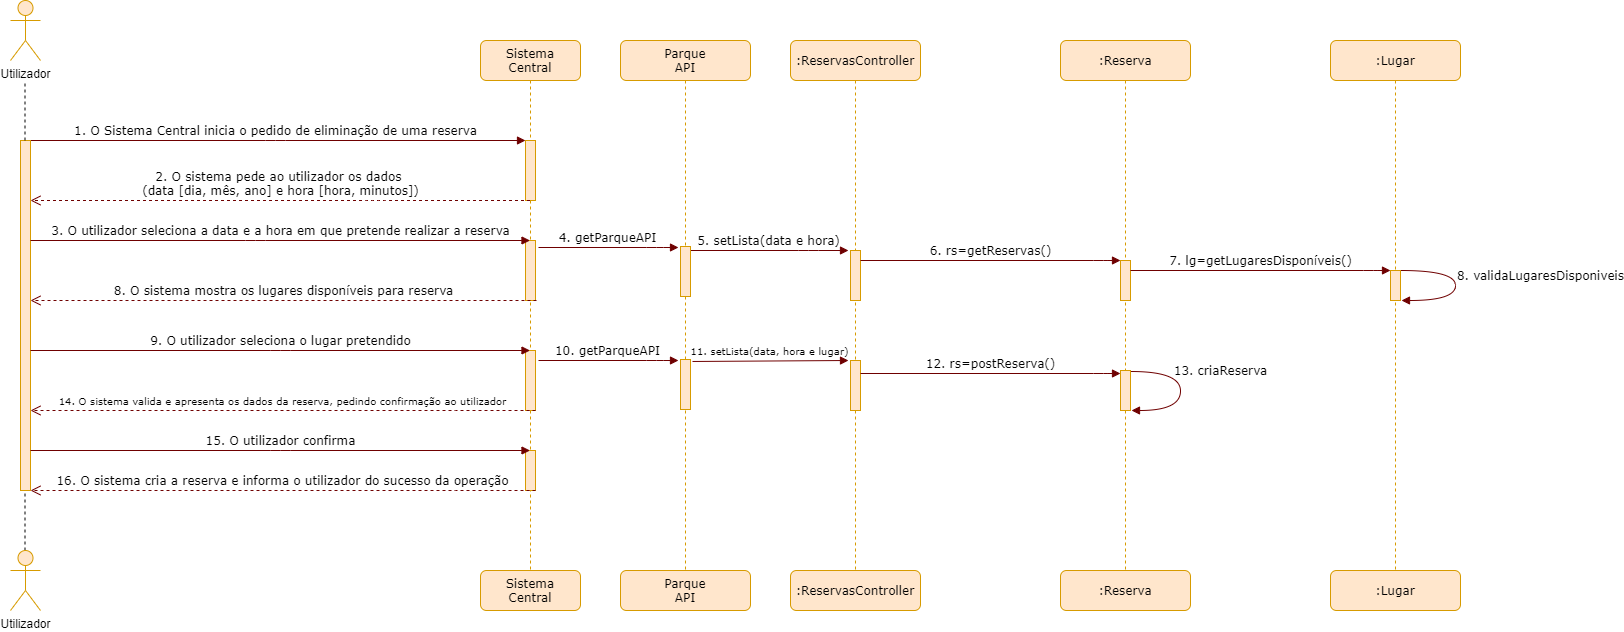

The diagram above was exported from draw.io. Its source (the exported page's mxGraphModel, read from the mxfile embedded in the PNG):
<mxGraphModel dx="1422" dy="762" grid="1" gridSize="10" guides="1" tooltips="1" connect="1" arrows="1" fold="1" page="1" pageScale="1" pageWidth="1169" pageHeight="827" background="#ffffff" math="0" shadow="0">
  <root>
    <mxCell id="0" />
    <mxCell id="1" parent="0" />
    <mxCell id="7baba1c4bc27f4b0-2" value="Sistema&lt;br&gt;Central" style="shape=umlLifeline;perimeter=lifelinePerimeter;whiteSpace=wrap;html=1;container=1;collapsible=0;recursiveResize=0;outlineConnect=0;rounded=1;shadow=0;comic=0;labelBackgroundColor=none;strokeWidth=1;fontFamily=Verdana;fontSize=12;align=center;fillColor=#ffe6cc;strokeColor=#d79b00;" parent="1" vertex="1">
      <mxGeometry x="610" y="80" width="100" height="530" as="geometry" />
    </mxCell>
    <mxCell id="7baba1c4bc27f4b0-10" value="" style="html=1;points=[];perimeter=orthogonalPerimeter;rounded=0;shadow=0;comic=0;labelBackgroundColor=none;strokeWidth=1;fontFamily=Verdana;fontSize=12;align=center;fillColor=#ffe6cc;strokeColor=#d79b00;" parent="7baba1c4bc27f4b0-2" vertex="1">
      <mxGeometry x="45" y="100" width="10" height="60" as="geometry" />
    </mxCell>
    <mxCell id="vTqObQvb1xkWvqTQrdQO-9" value="" style="html=1;points=[];perimeter=orthogonalPerimeter;rounded=0;shadow=0;comic=0;labelBackgroundColor=none;strokeWidth=1;fontFamily=Verdana;fontSize=12;align=center;fillColor=#ffe6cc;strokeColor=#d79b00;" parent="7baba1c4bc27f4b0-2" vertex="1">
      <mxGeometry x="45" y="200" width="10" height="60" as="geometry" />
    </mxCell>
    <mxCell id="vTqObQvb1xkWvqTQrdQO-20" value="" style="html=1;points=[];perimeter=orthogonalPerimeter;rounded=0;shadow=0;comic=0;labelBackgroundColor=none;strokeWidth=1;fontFamily=Verdana;fontSize=12;align=center;fillColor=#ffe6cc;strokeColor=#d79b00;" parent="7baba1c4bc27f4b0-2" vertex="1">
      <mxGeometry x="45" y="310" width="10" height="60" as="geometry" />
    </mxCell>
    <mxCell id="vTqObQvb1xkWvqTQrdQO-22" value="" style="html=1;points=[];perimeter=orthogonalPerimeter;rounded=0;shadow=0;comic=0;labelBackgroundColor=none;strokeWidth=1;fontFamily=Verdana;fontSize=12;align=center;fillColor=#ffe6cc;strokeColor=#d79b00;" parent="7baba1c4bc27f4b0-2" vertex="1">
      <mxGeometry x="45" y="410" width="10" height="40" as="geometry" />
    </mxCell>
    <mxCell id="7baba1c4bc27f4b0-30" value="&lt;font style=&quot;font-size: 10px&quot;&gt;14. O sistema valida e apresenta os dados da reserva, pedindo confirmação ao utilizador&lt;/font&gt;" style="html=1;verticalAlign=bottom;endArrow=open;dashed=1;endSize=8;labelBackgroundColor=none;fontFamily=Verdana;fontSize=12;edgeStyle=elbowEdgeStyle;elbow=vertical;fillColor=#a20025;strokeColor=#6F0000;" parent="1" edge="1">
      <mxGeometry relative="1" as="geometry">
        <mxPoint x="160" y="450" as="targetPoint" />
        <Array as="points">
          <mxPoint x="575" y="450" />
        </Array>
        <mxPoint x="665" y="450" as="sourcePoint" />
      </mxGeometry>
    </mxCell>
    <mxCell id="7baba1c4bc27f4b0-11" value="1. O Sistema Central inicia o pedido de eliminação de uma reserva" style="html=1;verticalAlign=bottom;endArrow=block;entryX=0;entryY=0;labelBackgroundColor=none;fontFamily=Verdana;fontSize=12;edgeStyle=elbowEdgeStyle;elbow=vertical;fillColor=#a20025;strokeColor=#6F0000;" parent="1" target="7baba1c4bc27f4b0-10" edge="1">
      <mxGeometry relative="1" as="geometry">
        <mxPoint x="155" y="180" as="sourcePoint" />
      </mxGeometry>
    </mxCell>
    <mxCell id="7baba1c4bc27f4b0-35" value="8. validaLugaresDisponiveis" style="html=1;verticalAlign=bottom;endArrow=block;labelBackgroundColor=none;fontFamily=Verdana;fontSize=12;elbow=vertical;edgeStyle=orthogonalEdgeStyle;curved=1;entryX=1.1;entryY=1;entryPerimeter=0;exitX=1.038;exitY=0.345;exitPerimeter=0;entryDx=0;entryDy=0;fillColor=#a20025;strokeColor=#6F0000;" parent="1" target="vTqObQvb1xkWvqTQrdQO-13" edge="1">
      <mxGeometry x="0.0072" y="85" relative="1" as="geometry">
        <mxPoint x="1530" y="309.9999999999999" as="sourcePoint" />
        <mxPoint x="1534.62" y="347.91999999999996" as="targetPoint" />
        <Array as="points">
          <mxPoint x="1585" y="310" />
          <mxPoint x="1585" y="340" />
        </Array>
        <mxPoint as="offset" />
      </mxGeometry>
    </mxCell>
    <mxCell id="7baba1c4bc27f4b0-36" value="13. criaReserva" style="html=1;verticalAlign=bottom;endArrow=block;labelBackgroundColor=none;fontFamily=Verdana;fontSize=12;elbow=vertical;edgeStyle=orthogonalEdgeStyle;curved=1;exitX=1.066;exitY=0.713;exitPerimeter=0;fillColor=#a20025;strokeColor=#6F0000;" parent="1" edge="1">
      <mxGeometry x="-0.1504" y="40" relative="1" as="geometry">
        <mxPoint x="1260.6599999999999" y="411.0100000000001" as="sourcePoint" />
        <mxPoint x="1261" y="450" as="targetPoint" />
        <Array as="points">
          <mxPoint x="1310" y="411.1" />
          <mxPoint x="1310" y="450.1" />
        </Array>
        <mxPoint as="offset" />
      </mxGeometry>
    </mxCell>
    <mxCell id="vTqObQvb1xkWvqTQrdQO-1" value=":ReservasController" style="shape=umlLifeline;perimeter=lifelinePerimeter;whiteSpace=wrap;html=1;container=1;collapsible=0;recursiveResize=0;outlineConnect=0;rounded=1;shadow=0;comic=0;labelBackgroundColor=none;strokeWidth=1;fontFamily=Verdana;fontSize=12;align=center;fillColor=#ffe6cc;strokeColor=#d79b00;" parent="1" vertex="1">
      <mxGeometry x="920" y="80" width="130" height="530" as="geometry" />
    </mxCell>
    <mxCell id="vTqObQvb1xkWvqTQrdQO-2" value="" style="html=1;points=[];perimeter=orthogonalPerimeter;rounded=0;shadow=0;comic=0;labelBackgroundColor=none;strokeWidth=1;fontFamily=Verdana;fontSize=12;align=center;fillColor=#ffe6cc;strokeColor=#d79b00;" parent="vTqObQvb1xkWvqTQrdQO-1" vertex="1">
      <mxGeometry x="60" y="210" width="10" height="50" as="geometry" />
    </mxCell>
    <mxCell id="vTqObQvb1xkWvqTQrdQO-25" value="" style="html=1;points=[];perimeter=orthogonalPerimeter;rounded=0;shadow=0;comic=0;labelBackgroundColor=none;strokeWidth=1;fontFamily=Verdana;fontSize=12;align=center;fillColor=#ffe6cc;strokeColor=#d79b00;" parent="vTqObQvb1xkWvqTQrdQO-1" vertex="1">
      <mxGeometry x="60" y="320" width="10" height="50" as="geometry" />
    </mxCell>
    <mxCell id="vTqObQvb1xkWvqTQrdQO-3" value="2. O sistema pede ao utilizador os dados&amp;nbsp;&lt;br&gt;(data [dia, mês, ano] e hora [hora, minutos])" style="html=1;verticalAlign=bottom;endArrow=open;dashed=1;endSize=8;labelBackgroundColor=none;fontFamily=Verdana;fontSize=12;edgeStyle=elbowEdgeStyle;elbow=vertical;fillColor=#a20025;strokeColor=#6F0000;" parent="1" source="7baba1c4bc27f4b0-2" edge="1">
      <mxGeometry relative="1" as="geometry">
        <mxPoint x="160" y="240" as="targetPoint" />
        <Array as="points">
          <mxPoint x="505" y="240" />
        </Array>
        <mxPoint x="590" y="240" as="sourcePoint" />
      </mxGeometry>
    </mxCell>
    <mxCell id="vTqObQvb1xkWvqTQrdQO-4" value="Utilizador" style="shape=umlActor;verticalLabelPosition=bottom;verticalAlign=top;html=1;outlineConnect=0;fillColor=#ffe6cc;strokeColor=#d79b00;" parent="1" vertex="1">
      <mxGeometry x="140" y="40" width="30" height="60" as="geometry" />
    </mxCell>
    <mxCell id="vTqObQvb1xkWvqTQrdQO-5" value="" style="html=1;points=[];perimeter=orthogonalPerimeter;rounded=0;shadow=0;comic=0;labelBackgroundColor=none;strokeWidth=1;fontFamily=Verdana;fontSize=12;align=center;fillColor=#ffe6cc;strokeColor=#d79b00;" parent="1" vertex="1">
      <mxGeometry x="150" y="180" width="10" height="350" as="geometry" />
    </mxCell>
    <mxCell id="vTqObQvb1xkWvqTQrdQO-7" value="" style="endArrow=none;dashed=1;html=1;" parent="1" edge="1">
      <mxGeometry width="50" height="50" relative="1" as="geometry">
        <mxPoint x="154.5" y="180" as="sourcePoint" />
        <mxPoint x="154.5" y="120" as="targetPoint" />
      </mxGeometry>
    </mxCell>
    <mxCell id="vTqObQvb1xkWvqTQrdQO-8" value="3. O utilizador seleciona a data e a hora em que pretende realizar a reserva" style="html=1;verticalAlign=bottom;endArrow=block;labelBackgroundColor=none;fontFamily=Verdana;fontSize=12;edgeStyle=elbowEdgeStyle;elbow=vertical;fillColor=#a20025;strokeColor=#6F0000;" parent="1" target="7baba1c4bc27f4b0-2" edge="1">
      <mxGeometry relative="1" as="geometry">
        <mxPoint x="160" y="280" as="sourcePoint" />
        <mxPoint x="600" y="280" as="targetPoint" />
      </mxGeometry>
    </mxCell>
    <mxCell id="vTqObQvb1xkWvqTQrdQO-10" value=":Reserva" style="shape=umlLifeline;perimeter=lifelinePerimeter;whiteSpace=wrap;html=1;container=1;collapsible=0;recursiveResize=0;outlineConnect=0;rounded=1;shadow=0;comic=0;labelBackgroundColor=none;strokeWidth=1;fontFamily=Verdana;fontSize=12;align=center;fillColor=#ffe6cc;strokeColor=#d79b00;" parent="1" vertex="1">
      <mxGeometry x="1190" y="80" width="130" height="530" as="geometry" />
    </mxCell>
    <mxCell id="vTqObQvb1xkWvqTQrdQO-11" value="" style="html=1;points=[];perimeter=orthogonalPerimeter;rounded=0;shadow=0;comic=0;labelBackgroundColor=none;strokeWidth=1;fontFamily=Verdana;fontSize=12;align=center;fillColor=#ffe6cc;strokeColor=#d79b00;" parent="vTqObQvb1xkWvqTQrdQO-10" vertex="1">
      <mxGeometry x="60" y="220" width="10" height="40" as="geometry" />
    </mxCell>
    <mxCell id="vTqObQvb1xkWvqTQrdQO-27" value="" style="html=1;points=[];perimeter=orthogonalPerimeter;rounded=0;shadow=0;comic=0;labelBackgroundColor=none;strokeWidth=1;fontFamily=Verdana;fontSize=12;align=center;fillColor=#ffe6cc;strokeColor=#d79b00;" parent="vTqObQvb1xkWvqTQrdQO-10" vertex="1">
      <mxGeometry x="60" y="330" width="10" height="40" as="geometry" />
    </mxCell>
    <mxCell id="vTqObQvb1xkWvqTQrdQO-12" value=":Lugar" style="shape=umlLifeline;perimeter=lifelinePerimeter;whiteSpace=wrap;html=1;container=1;collapsible=0;recursiveResize=0;outlineConnect=0;rounded=1;shadow=0;comic=0;labelBackgroundColor=none;strokeWidth=1;fontFamily=Verdana;fontSize=12;align=center;fillColor=#ffe6cc;strokeColor=#d79b00;" parent="1" vertex="1">
      <mxGeometry x="1460" y="80" width="130" height="540" as="geometry" />
    </mxCell>
    <mxCell id="vTqObQvb1xkWvqTQrdQO-13" value="" style="html=1;points=[];perimeter=orthogonalPerimeter;rounded=0;shadow=0;comic=0;labelBackgroundColor=none;strokeWidth=1;fontFamily=Verdana;fontSize=12;align=center;fillColor=#ffe6cc;strokeColor=#d79b00;" parent="vTqObQvb1xkWvqTQrdQO-12" vertex="1">
      <mxGeometry x="60" y="230" width="10" height="30" as="geometry" />
    </mxCell>
    <mxCell id="vTqObQvb1xkWvqTQrdQO-14" value="5. setLista(data e hora)" style="html=1;verticalAlign=bottom;endArrow=block;labelBackgroundColor=none;fontFamily=Verdana;fontSize=12;edgeStyle=elbowEdgeStyle;elbow=vertical;fillColor=#a20025;strokeColor=#6F0000;" parent="1" edge="1" source="SdONsP8Ds1DytpfYCTXs-1">
      <mxGeometry x="-0.0096" relative="1" as="geometry">
        <mxPoint x="840" y="290" as="sourcePoint" />
        <mxPoint x="978" y="290" as="targetPoint" />
        <Array as="points">
          <mxPoint x="938" y="290" />
          <mxPoint x="928" y="300" />
        </Array>
        <mxPoint as="offset" />
      </mxGeometry>
    </mxCell>
    <mxCell id="vTqObQvb1xkWvqTQrdQO-16" value="6. rs=getReservas()" style="html=1;verticalAlign=bottom;endArrow=block;labelBackgroundColor=none;fontFamily=Verdana;fontSize=12;edgeStyle=elbowEdgeStyle;elbow=vertical;fillColor=#a20025;strokeColor=#6F0000;" parent="1" edge="1">
      <mxGeometry relative="1" as="geometry">
        <mxPoint x="990" y="300" as="sourcePoint" />
        <mxPoint x="1250" y="300" as="targetPoint" />
        <Array as="points">
          <mxPoint x="1233" y="300" />
          <mxPoint x="1223" y="310" />
        </Array>
      </mxGeometry>
    </mxCell>
    <mxCell id="vTqObQvb1xkWvqTQrdQO-17" value="7. lg=getLugaresDisponíveis()" style="html=1;verticalAlign=bottom;endArrow=block;labelBackgroundColor=none;fontFamily=Verdana;fontSize=12;edgeStyle=elbowEdgeStyle;elbow=vertical;fillColor=#a20025;strokeColor=#6F0000;" parent="1" edge="1">
      <mxGeometry relative="1" as="geometry">
        <mxPoint x="1260" y="310" as="sourcePoint" />
        <mxPoint x="1520" y="310" as="targetPoint" />
        <Array as="points">
          <mxPoint x="1503" y="310" />
          <mxPoint x="1493" y="320" />
        </Array>
      </mxGeometry>
    </mxCell>
    <mxCell id="vTqObQvb1xkWvqTQrdQO-18" value="8. O sistema mostra os lugares disponíveis para reserva" style="html=1;verticalAlign=bottom;endArrow=open;dashed=1;endSize=8;labelBackgroundColor=none;fontFamily=Verdana;fontSize=12;edgeStyle=elbowEdgeStyle;elbow=vertical;fillColor=#a20025;strokeColor=#6F0000;" parent="1" edge="1">
      <mxGeometry relative="1" as="geometry">
        <mxPoint x="160" y="340" as="targetPoint" />
        <Array as="points">
          <mxPoint x="575" y="340" />
        </Array>
        <mxPoint x="666" y="340" as="sourcePoint" />
      </mxGeometry>
    </mxCell>
    <mxCell id="vTqObQvb1xkWvqTQrdQO-19" value="9. O utilizador seleciona o lugar pretendido" style="html=1;verticalAlign=bottom;endArrow=block;labelBackgroundColor=none;fontFamily=Verdana;fontSize=12;edgeStyle=elbowEdgeStyle;elbow=vertical;fillColor=#a20025;strokeColor=#6F0000;" parent="1" edge="1">
      <mxGeometry relative="1" as="geometry">
        <mxPoint x="160" y="390" as="sourcePoint" />
        <mxPoint x="659.5" y="390" as="targetPoint" />
      </mxGeometry>
    </mxCell>
    <mxCell id="vTqObQvb1xkWvqTQrdQO-21" value="15. O utilizador confirma" style="html=1;verticalAlign=bottom;endArrow=block;labelBackgroundColor=none;fontFamily=Verdana;fontSize=12;edgeStyle=elbowEdgeStyle;elbow=vertical;fillColor=#a20025;strokeColor=#6F0000;" parent="1" edge="1">
      <mxGeometry relative="1" as="geometry">
        <mxPoint x="160" y="490" as="sourcePoint" />
        <mxPoint x="659.5" y="490" as="targetPoint" />
      </mxGeometry>
    </mxCell>
    <mxCell id="vTqObQvb1xkWvqTQrdQO-23" value="&lt;font style=&quot;font-size: 12px&quot;&gt;16. O sistema cria a reserva e informa o utilizador do sucesso da operação&lt;/font&gt;" style="html=1;verticalAlign=bottom;endArrow=open;dashed=1;endSize=8;labelBackgroundColor=none;fontFamily=Verdana;fontSize=12;edgeStyle=elbowEdgeStyle;elbow=vertical;fillColor=#a20025;strokeColor=#6F0000;" parent="1" edge="1">
      <mxGeometry relative="1" as="geometry">
        <mxPoint x="160" y="530" as="targetPoint" />
        <Array as="points">
          <mxPoint x="575" y="530" />
        </Array>
        <mxPoint x="665" y="530" as="sourcePoint" />
      </mxGeometry>
    </mxCell>
    <mxCell id="vTqObQvb1xkWvqTQrdQO-24" value="&lt;font style=&quot;font-size: 10px&quot;&gt;11. setLista(data, hora e lugar)&lt;/font&gt;" style="html=1;verticalAlign=bottom;endArrow=block;labelBackgroundColor=none;fontFamily=Verdana;fontSize=12;edgeStyle=elbowEdgeStyle;elbow=vertical;fillColor=#a20025;strokeColor=#6F0000;exitX=1.3;exitY=0.183;exitDx=0;exitDy=0;exitPerimeter=0;" parent="1" edge="1">
      <mxGeometry x="-0.0096" relative="1" as="geometry">
        <mxPoint x="822" y="400.98" as="sourcePoint" />
        <mxPoint x="978" y="400" as="targetPoint" />
        <Array as="points">
          <mxPoint x="938" y="400" />
          <mxPoint x="928" y="410" />
        </Array>
        <mxPoint as="offset" />
      </mxGeometry>
    </mxCell>
    <mxCell id="vTqObQvb1xkWvqTQrdQO-26" value="12. rs=postReserva()" style="html=1;verticalAlign=bottom;endArrow=block;labelBackgroundColor=none;fontFamily=Verdana;fontSize=12;edgeStyle=elbowEdgeStyle;elbow=vertical;fillColor=#a20025;strokeColor=#6F0000;" parent="1" edge="1">
      <mxGeometry relative="1" as="geometry">
        <mxPoint x="990" y="413" as="sourcePoint" />
        <mxPoint x="1250" y="413" as="targetPoint" />
        <Array as="points">
          <mxPoint x="1233" y="413" />
          <mxPoint x="1223" y="423" />
        </Array>
      </mxGeometry>
    </mxCell>
    <mxCell id="vTqObQvb1xkWvqTQrdQO-28" value="" style="endArrow=none;dashed=1;html=1;" parent="1" edge="1">
      <mxGeometry width="50" height="50" relative="1" as="geometry">
        <mxPoint x="154.5" y="590" as="sourcePoint" />
        <mxPoint x="154.5" y="530" as="targetPoint" />
      </mxGeometry>
    </mxCell>
    <mxCell id="vTqObQvb1xkWvqTQrdQO-29" value="Utilizador" style="shape=umlActor;verticalLabelPosition=bottom;verticalAlign=top;html=1;outlineConnect=0;fillColor=#ffe6cc;strokeColor=#d79b00;" parent="1" vertex="1">
      <mxGeometry x="140" y="590" width="30" height="60" as="geometry" />
    </mxCell>
    <mxCell id="vTqObQvb1xkWvqTQrdQO-30" value="Sistema&lt;br&gt;Central" style="shape=umlLifeline;perimeter=lifelinePerimeter;whiteSpace=wrap;html=1;container=1;collapsible=0;recursiveResize=0;outlineConnect=0;rounded=1;shadow=0;comic=0;labelBackgroundColor=none;strokeWidth=1;fontFamily=Verdana;fontSize=12;align=center;fillColor=#ffe6cc;strokeColor=#d79b00;" parent="1" vertex="1">
      <mxGeometry x="610" y="610" width="100" height="40" as="geometry" />
    </mxCell>
    <mxCell id="vTqObQvb1xkWvqTQrdQO-35" value=":ReservasController" style="shape=umlLifeline;perimeter=lifelinePerimeter;whiteSpace=wrap;html=1;container=1;collapsible=0;recursiveResize=0;outlineConnect=0;rounded=1;shadow=0;comic=0;labelBackgroundColor=none;strokeWidth=1;fontFamily=Verdana;fontSize=12;align=center;fillColor=#ffe6cc;strokeColor=#d79b00;" parent="1" vertex="1">
      <mxGeometry x="920" y="610" width="130" height="40" as="geometry" />
    </mxCell>
    <mxCell id="vTqObQvb1xkWvqTQrdQO-38" value=":Reserva" style="shape=umlLifeline;perimeter=lifelinePerimeter;whiteSpace=wrap;html=1;container=1;collapsible=0;recursiveResize=0;outlineConnect=0;rounded=1;shadow=0;comic=0;labelBackgroundColor=none;strokeWidth=1;fontFamily=Verdana;fontSize=12;align=center;fillColor=#ffe6cc;strokeColor=#d79b00;" parent="1" vertex="1">
      <mxGeometry x="1190" y="610" width="130" height="40" as="geometry" />
    </mxCell>
    <mxCell id="vTqObQvb1xkWvqTQrdQO-41" value=":Lugar" style="shape=umlLifeline;perimeter=lifelinePerimeter;whiteSpace=wrap;html=1;container=1;collapsible=0;recursiveResize=0;outlineConnect=0;rounded=1;shadow=0;comic=0;labelBackgroundColor=none;strokeWidth=1;fontFamily=Verdana;fontSize=12;align=center;fillColor=#ffe6cc;strokeColor=#d79b00;" parent="1" vertex="1">
      <mxGeometry x="1460" y="610" width="130" height="40" as="geometry" />
    </mxCell>
    <mxCell id="NSM-IOngb9rAokjKfZAi-1" value="Parque&lt;br&gt;API" style="shape=umlLifeline;perimeter=lifelinePerimeter;whiteSpace=wrap;html=1;container=1;collapsible=0;recursiveResize=0;outlineConnect=0;rounded=1;shadow=0;comic=0;labelBackgroundColor=none;strokeWidth=1;fontFamily=Verdana;fontSize=12;align=center;fillColor=#ffe6cc;strokeColor=#d79b00;" parent="1" vertex="1">
      <mxGeometry x="750" y="80" width="130" height="540" as="geometry" />
    </mxCell>
    <mxCell id="SdONsP8Ds1DytpfYCTXs-1" value="" style="html=1;points=[];perimeter=orthogonalPerimeter;rounded=0;shadow=0;comic=0;labelBackgroundColor=none;strokeWidth=1;fontFamily=Verdana;fontSize=12;align=center;fillColor=#ffe6cc;strokeColor=#d79b00;" vertex="1" parent="NSM-IOngb9rAokjKfZAi-1">
      <mxGeometry x="60" y="206" width="10" height="50" as="geometry" />
    </mxCell>
    <mxCell id="SdONsP8Ds1DytpfYCTXs-4" value="" style="html=1;points=[];perimeter=orthogonalPerimeter;rounded=0;shadow=0;comic=0;labelBackgroundColor=none;strokeWidth=1;fontFamily=Verdana;fontSize=12;align=center;fillColor=#ffe6cc;strokeColor=#d79b00;" vertex="1" parent="NSM-IOngb9rAokjKfZAi-1">
      <mxGeometry x="60" y="319" width="10" height="50" as="geometry" />
    </mxCell>
    <mxCell id="NSM-IOngb9rAokjKfZAi-4" value="Parque&lt;br&gt;API" style="shape=umlLifeline;perimeter=lifelinePerimeter;whiteSpace=wrap;html=1;container=1;collapsible=0;recursiveResize=0;outlineConnect=0;rounded=1;shadow=0;comic=0;labelBackgroundColor=none;strokeWidth=1;fontFamily=Verdana;fontSize=12;align=center;fillColor=#ffe6cc;strokeColor=#d79b00;" parent="1" vertex="1">
      <mxGeometry x="750" y="610" width="130" height="40" as="geometry" />
    </mxCell>
    <mxCell id="SdONsP8Ds1DytpfYCTXs-5" value="4. getParqueAPI" style="html=1;verticalAlign=bottom;endArrow=block;labelBackgroundColor=none;fontFamily=Verdana;fontSize=12;edgeStyle=elbowEdgeStyle;elbow=vertical;fillColor=#a20025;strokeColor=#6F0000;" edge="1" parent="1">
      <mxGeometry x="-0.0096" relative="1" as="geometry">
        <mxPoint x="668" y="287" as="sourcePoint" />
        <mxPoint x="808" y="287" as="targetPoint" />
        <Array as="points">
          <mxPoint x="786" y="287" />
          <mxPoint x="776" y="297" />
        </Array>
        <mxPoint as="offset" />
      </mxGeometry>
    </mxCell>
    <mxCell id="SdONsP8Ds1DytpfYCTXs-6" value="10. getParqueAPI" style="html=1;verticalAlign=bottom;endArrow=block;labelBackgroundColor=none;fontFamily=Verdana;fontSize=12;edgeStyle=elbowEdgeStyle;elbow=vertical;fillColor=#a20025;strokeColor=#6F0000;" edge="1" parent="1">
      <mxGeometry x="-0.0096" relative="1" as="geometry">
        <mxPoint x="668" y="400" as="sourcePoint" />
        <mxPoint x="808" y="400" as="targetPoint" />
        <Array as="points">
          <mxPoint x="786" y="400" />
          <mxPoint x="776" y="410" />
        </Array>
        <mxPoint as="offset" />
      </mxGeometry>
    </mxCell>
  </root>
</mxGraphModel>